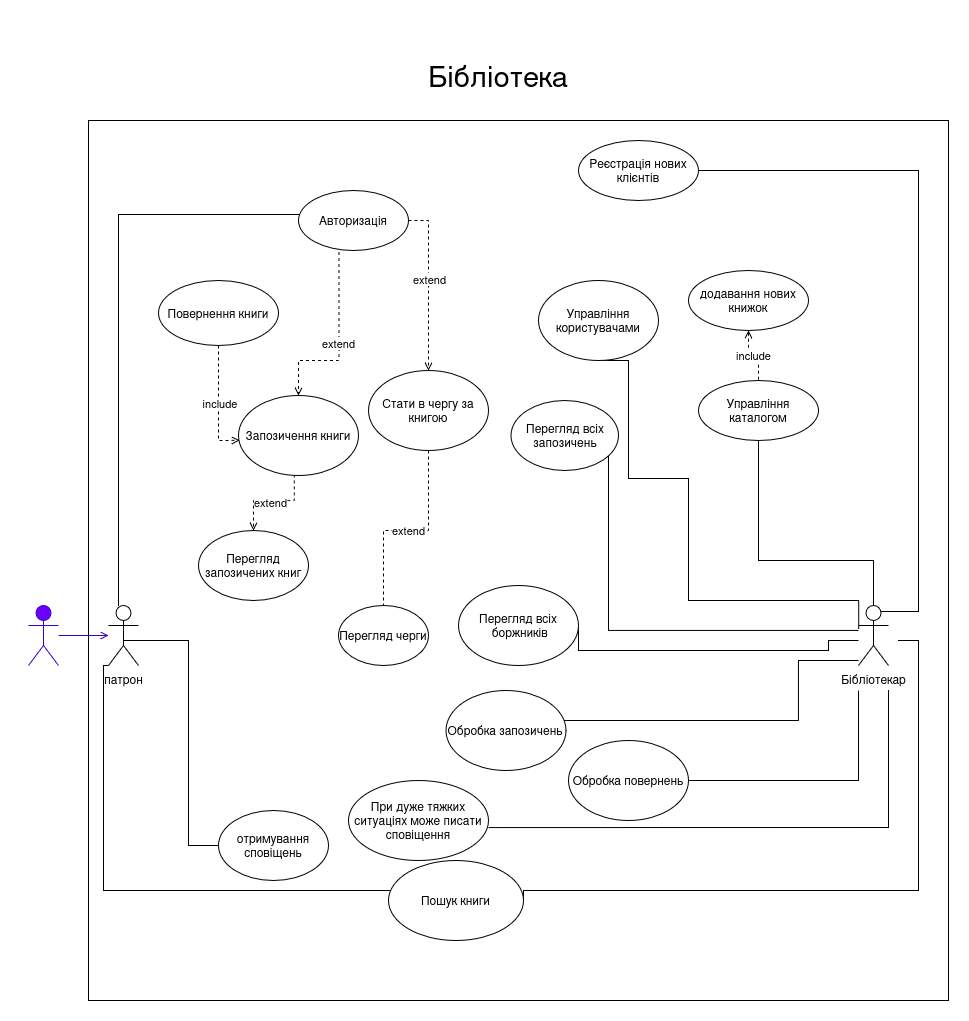

The diagram above was exported from draw.io. Its source (the exported page's mxGraphModel, read from the mxfile embedded in the PNG):
<mxGraphModel dx="2013" dy="2286" grid="1" gridSize="10" guides="1" tooltips="1" connect="1" arrows="1" fold="1" page="1" pageScale="1" pageWidth="850" pageHeight="1100" math="0" shadow="0">
  <root>
    <mxCell id="0" />
    <mxCell id="1" parent="0" />
    <mxCell id="HsxLuymKula1hNhKrP8J-5" value="" style="rounded=0;whiteSpace=wrap;html=1;" parent="1" vertex="1">
      <mxGeometry x="80" y="-80" width="860" height="880" as="geometry" />
    </mxCell>
    <mxCell id="GjNqI5lGhZg9Z-AseWuN-24" style="edgeStyle=orthogonalEdgeStyle;rounded=0;orthogonalLoop=1;jettySize=auto;html=1;exitX=0;exitY=1;exitDx=0;exitDy=0;exitPerimeter=0;endArrow=none;endFill=0;" parent="1" source="GjNqI5lGhZg9Z-AseWuN-1" target="GjNqI5lGhZg9Z-AseWuN-25" edge="1">
      <mxGeometry relative="1" as="geometry">
        <mxPoint x="30" y="490" as="targetPoint" />
        <Array as="points">
          <mxPoint x="95" y="465" />
          <mxPoint x="95" y="690" />
        </Array>
      </mxGeometry>
    </mxCell>
    <mxCell id="GjNqI5lGhZg9Z-AseWuN-35" style="edgeStyle=orthogonalEdgeStyle;rounded=0;orthogonalLoop=1;jettySize=auto;html=1;entryX=1;entryY=0.5;entryDx=0;entryDy=0;endArrow=none;endFill=0;exitX=0.75;exitY=0.1;exitDx=0;exitDy=0;exitPerimeter=0;" parent="1" source="GjNqI5lGhZg9Z-AseWuN-2" target="GjNqI5lGhZg9Z-AseWuN-34" edge="1">
      <mxGeometry relative="1" as="geometry">
        <mxPoint x="330.0000000000132" y="90" as="targetPoint" />
        <Array as="points">
          <mxPoint x="910" y="411" />
          <mxPoint x="910" y="-30" />
        </Array>
      </mxGeometry>
    </mxCell>
    <mxCell id="GjNqI5lGhZg9Z-AseWuN-46" value="extend" style="edgeStyle=orthogonalEdgeStyle;rounded=0;orthogonalLoop=1;jettySize=auto;html=1;entryX=0.5;entryY=0;entryDx=0;entryDy=0;exitX=0.368;exitY=1.025;exitDx=0;exitDy=0;endArrow=open;endFill=0;exitPerimeter=0;startArrow=none;startFill=0;dashed=1;" parent="1" source="GjNqI5lGhZg9Z-AseWuN-38" target="GjNqI5lGhZg9Z-AseWuN-45" edge="1">
      <mxGeometry relative="1" as="geometry">
        <Array as="points">
          <mxPoint x="331" y="155" />
          <mxPoint x="330" y="160" />
          <mxPoint x="290" y="160" />
        </Array>
        <mxPoint x="310" y="-10" as="sourcePoint" />
        <mxPoint x="240" y="250" as="targetPoint" />
      </mxGeometry>
    </mxCell>
    <mxCell id="GjNqI5lGhZg9Z-AseWuN-49" style="edgeStyle=orthogonalEdgeStyle;rounded=0;orthogonalLoop=1;jettySize=auto;html=1;endArrow=open;endFill=0;entryX=0.5;entryY=0;entryDx=0;entryDy=0;startArrow=none;startFill=0;dashed=1;" parent="1" source="GjNqI5lGhZg9Z-AseWuN-38" target="GjNqI5lGhZg9Z-AseWuN-50" edge="1">
      <mxGeometry relative="1" as="geometry">
        <mxPoint x="340" y="450" as="targetPoint" />
        <mxPoint x="407.8399999999999" y="107.36000000000001" as="sourcePoint" />
        <Array as="points">
          <mxPoint x="420" y="20" />
        </Array>
      </mxGeometry>
    </mxCell>
    <mxCell id="GcuNMAIIVRMwJ8Ae6-gA-3" value="extend" style="edgeLabel;html=1;align=center;verticalAlign=middle;resizable=0;points=[];" connectable="0" vertex="1" parent="GjNqI5lGhZg9Z-AseWuN-49">
      <mxGeometry x="-0.087" relative="1" as="geometry">
        <mxPoint as="offset" />
      </mxGeometry>
    </mxCell>
    <mxCell id="GjNqI5lGhZg9Z-AseWuN-60" style="edgeStyle=orthogonalEdgeStyle;rounded=0;orthogonalLoop=1;jettySize=auto;html=1;endArrow=none;endFill=0;entryX=0;entryY=0.5;entryDx=0;entryDy=0;exitX=0.5;exitY=0.5;exitDx=0;exitDy=0;exitPerimeter=0;" parent="1" source="GjNqI5lGhZg9Z-AseWuN-1" target="GjNqI5lGhZg9Z-AseWuN-61" edge="1">
      <mxGeometry relative="1" as="geometry">
        <mxPoint x="252.5" y="590" as="targetPoint" />
        <mxPoint x="147.5" y="440" as="sourcePoint" />
        <Array as="points">
          <mxPoint x="115" y="440" />
          <mxPoint x="180" y="440" />
          <mxPoint x="180" y="645" />
        </Array>
      </mxGeometry>
    </mxCell>
    <mxCell id="GcuNMAIIVRMwJ8Ae6-gA-2" style="edgeStyle=orthogonalEdgeStyle;rounded=0;orthogonalLoop=1;jettySize=auto;html=1;entryX=0.006;entryY=0.398;entryDx=0;entryDy=0;endArrow=none;endFill=0;entryPerimeter=0;" edge="1" parent="1" source="GjNqI5lGhZg9Z-AseWuN-1" target="GjNqI5lGhZg9Z-AseWuN-38">
      <mxGeometry relative="1" as="geometry">
        <Array as="points">
          <mxPoint x="110" y="14" />
        </Array>
      </mxGeometry>
    </mxCell>
    <mxCell id="GjNqI5lGhZg9Z-AseWuN-1" value="патрон" style="shape=umlActor;verticalLabelPosition=bottom;verticalAlign=top;html=1;outlineConnect=0;" parent="1" vertex="1">
      <mxGeometry x="100" y="405" width="30" height="60" as="geometry" />
    </mxCell>
    <mxCell id="GjNqI5lGhZg9Z-AseWuN-51" style="edgeStyle=orthogonalEdgeStyle;rounded=0;orthogonalLoop=1;jettySize=auto;html=1;endArrow=none;endFill=0;entryX=0.5;entryY=1;entryDx=0;entryDy=0;exitX=0.5;exitY=0;exitDx=0;exitDy=0;exitPerimeter=0;" parent="1" edge="1" target="GjNqI5lGhZg9Z-AseWuN-52" source="GjNqI5lGhZg9Z-AseWuN-2">
      <mxGeometry relative="1" as="geometry">
        <mxPoint x="690" y="180" as="targetPoint" />
        <mxPoint x="849.9999999999995" y="395.0588235294117" as="sourcePoint" />
        <Array as="points">
          <mxPoint x="865" y="360" />
          <mxPoint x="750" y="360" />
        </Array>
      </mxGeometry>
    </mxCell>
    <mxCell id="GjNqI5lGhZg9Z-AseWuN-53" style="edgeStyle=orthogonalEdgeStyle;rounded=0;orthogonalLoop=1;jettySize=auto;html=1;endArrow=none;endFill=0;entryX=0.5;entryY=1;entryDx=0;entryDy=0;" parent="1" edge="1" target="GjNqI5lGhZg9Z-AseWuN-54">
      <mxGeometry relative="1" as="geometry">
        <mxPoint x="627.0000000000002" y="250.00000000000009" as="targetPoint" />
        <Array as="points">
          <mxPoint x="850" y="400" />
          <mxPoint x="680" y="400" />
          <mxPoint x="680" y="278" />
          <mxPoint x="620" y="278" />
          <mxPoint x="620" y="160" />
        </Array>
        <mxPoint x="850.2399999999996" y="428.08" as="sourcePoint" />
      </mxGeometry>
    </mxCell>
    <mxCell id="GjNqI5lGhZg9Z-AseWuN-55" style="edgeStyle=orthogonalEdgeStyle;rounded=0;orthogonalLoop=1;jettySize=auto;html=1;endArrow=none;endFill=0;" parent="1" source="GjNqI5lGhZg9Z-AseWuN-2" target="GjNqI5lGhZg9Z-AseWuN-56" edge="1">
      <mxGeometry relative="1" as="geometry">
        <mxPoint x="650" y="480" as="targetPoint" />
        <Array as="points">
          <mxPoint x="600" y="430" />
        </Array>
      </mxGeometry>
    </mxCell>
    <mxCell id="GjNqI5lGhZg9Z-AseWuN-65" style="edgeStyle=orthogonalEdgeStyle;rounded=0;orthogonalLoop=1;jettySize=auto;html=1;entryX=1;entryY=0.5;entryDx=0;entryDy=0;endArrow=none;endFill=0;" parent="1" source="GjNqI5lGhZg9Z-AseWuN-2" target="GjNqI5lGhZg9Z-AseWuN-64" edge="1">
      <mxGeometry relative="1" as="geometry">
        <Array as="points">
          <mxPoint x="820" y="440" />
          <mxPoint x="820" y="450" />
          <mxPoint x="570" y="450" />
        </Array>
      </mxGeometry>
    </mxCell>
    <mxCell id="HsxLuymKula1hNhKrP8J-7" style="edgeStyle=orthogonalEdgeStyle;rounded=0;orthogonalLoop=1;jettySize=auto;html=1;entryX=1;entryY=0.5;entryDx=0;entryDy=0;endArrow=none;endFill=0;" parent="1" target="GjNqI5lGhZg9Z-AseWuN-25" edge="1">
      <mxGeometry relative="1" as="geometry">
        <mxPoint x="890" y="440" as="sourcePoint" />
        <Array as="points">
          <mxPoint x="910" y="440" />
          <mxPoint x="910" y="690" />
          <mxPoint x="515" y="690" />
        </Array>
      </mxGeometry>
    </mxCell>
    <mxCell id="HsxLuymKula1hNhKrP8J-12" style="edgeStyle=orthogonalEdgeStyle;rounded=0;orthogonalLoop=1;jettySize=auto;html=1;endArrow=none;endFill=0;entryX=1;entryY=0.588;entryDx=0;entryDy=0;entryPerimeter=0;" edge="1" parent="1" target="GcuNMAIIVRMwJ8Ae6-gA-9">
      <mxGeometry relative="1" as="geometry">
        <mxPoint x="880" y="490" as="sourcePoint" />
        <Array as="points">
          <mxPoint x="880" y="627" />
        </Array>
        <mxPoint x="450" y="645" as="targetPoint" />
      </mxGeometry>
    </mxCell>
    <mxCell id="HsxLuymKula1hNhKrP8J-14" style="edgeStyle=orthogonalEdgeStyle;rounded=0;orthogonalLoop=1;jettySize=auto;html=1;endArrow=none;endFill=0;" parent="1" source="GjNqI5lGhZg9Z-AseWuN-2" target="HsxLuymKula1hNhKrP8J-15" edge="1">
      <mxGeometry relative="1" as="geometry">
        <mxPoint x="809.9999999999995" y="580" as="targetPoint" />
        <mxPoint x="850" y="470" as="sourcePoint" />
        <Array as="points">
          <mxPoint x="790" y="460" />
          <mxPoint x="790" y="520" />
        </Array>
      </mxGeometry>
    </mxCell>
    <mxCell id="GjNqI5lGhZg9Z-AseWuN-2" value="Бібліотекар" style="shape=umlActor;verticalLabelPosition=bottom;verticalAlign=top;html=1;outlineConnect=0;" parent="1" vertex="1">
      <mxGeometry x="850" y="405" width="30" height="60" as="geometry" />
    </mxCell>
    <mxCell id="GjNqI5lGhZg9Z-AseWuN-25" value="Пошук книги" style="ellipse;whiteSpace=wrap;html=1;" parent="1" vertex="1">
      <mxGeometry x="380" y="660" width="135" height="80" as="geometry" />
    </mxCell>
    <mxCell id="GjNqI5lGhZg9Z-AseWuN-59" style="edgeStyle=orthogonalEdgeStyle;rounded=0;orthogonalLoop=1;jettySize=auto;html=1;entryX=0.5;entryY=0;entryDx=0;entryDy=0;endArrow=open;endFill=0;exitX=0.465;exitY=0.986;exitDx=0;exitDy=0;exitPerimeter=0;dashed=1;" parent="1" source="GjNqI5lGhZg9Z-AseWuN-45" target="GjNqI5lGhZg9Z-AseWuN-41" edge="1">
      <mxGeometry relative="1" as="geometry">
        <Array as="points">
          <mxPoint x="286" y="300" />
          <mxPoint x="245" y="300" />
        </Array>
      </mxGeometry>
    </mxCell>
    <mxCell id="GcuNMAIIVRMwJ8Ae6-gA-4" value="extend" style="edgeLabel;html=1;align=center;verticalAlign=middle;resizable=0;points=[];" connectable="0" vertex="1" parent="GjNqI5lGhZg9Z-AseWuN-59">
      <mxGeometry x="0.0291" y="1" relative="1" as="geometry">
        <mxPoint as="offset" />
      </mxGeometry>
    </mxCell>
    <mxCell id="GjNqI5lGhZg9Z-AseWuN-34" value="&lt;div&gt;Реєстрація нових клієнтів&lt;/div&gt;" style="ellipse;whiteSpace=wrap;html=1;" parent="1" vertex="1">
      <mxGeometry x="570" y="-60" width="120" height="60" as="geometry" />
    </mxCell>
    <mxCell id="GjNqI5lGhZg9Z-AseWuN-38" value="Авторизація" style="ellipse;whiteSpace=wrap;html=1;" parent="1" vertex="1">
      <mxGeometry x="290" y="-10" width="110" height="60" as="geometry" />
    </mxCell>
    <mxCell id="GjNqI5lGhZg9Z-AseWuN-41" value="Перегляд запозичених книг" style="ellipse;whiteSpace=wrap;html=1;" parent="1" vertex="1">
      <mxGeometry x="190" y="330" width="110" height="70" as="geometry" />
    </mxCell>
    <mxCell id="GjNqI5lGhZg9Z-AseWuN-45" value="Запозичення книги" style="ellipse;whiteSpace=wrap;html=1;" parent="1" vertex="1">
      <mxGeometry x="230" y="195" width="120" height="80" as="geometry" />
    </mxCell>
    <mxCell id="GjNqI5lGhZg9Z-AseWuN-58" value="&amp;nbsp;include" style="edgeStyle=orthogonalEdgeStyle;rounded=0;orthogonalLoop=1;jettySize=auto;html=1;endArrow=open;endFill=0;exitX=0.5;exitY=1;exitDx=0;exitDy=0;startArrow=none;startFill=0;entryX=0.011;entryY=0.557;entryDx=0;entryDy=0;entryPerimeter=0;dashed=1;" parent="1" source="GjNqI5lGhZg9Z-AseWuN-48" target="GjNqI5lGhZg9Z-AseWuN-45" edge="1">
      <mxGeometry relative="1" as="geometry">
        <mxPoint x="290" y="20" as="targetPoint" />
        <Array as="points">
          <mxPoint x="210" y="240" />
          <mxPoint x="220" y="240" />
        </Array>
        <mxPoint x="222.0000000000001" y="80.00000000000023" as="sourcePoint" />
      </mxGeometry>
    </mxCell>
    <mxCell id="GjNqI5lGhZg9Z-AseWuN-48" value="Повернення книги" style="ellipse;whiteSpace=wrap;html=1;" parent="1" vertex="1">
      <mxGeometry x="150" y="80" width="120" height="65" as="geometry" />
    </mxCell>
    <mxCell id="GjNqI5lGhZg9Z-AseWuN-66" value="extend" style="edgeStyle=orthogonalEdgeStyle;rounded=0;orthogonalLoop=1;jettySize=auto;html=1;endArrow=none;endFill=0;dashed=1;" parent="1" source="GjNqI5lGhZg9Z-AseWuN-50" target="GjNqI5lGhZg9Z-AseWuN-67" edge="1">
      <mxGeometry relative="1" as="geometry">
        <mxPoint x="320" y="530" as="targetPoint" />
        <Array as="points">
          <mxPoint x="420" y="330" />
          <mxPoint x="375" y="330" />
        </Array>
      </mxGeometry>
    </mxCell>
    <mxCell id="GjNqI5lGhZg9Z-AseWuN-50" value="Стати в чергу за книгою" style="ellipse;whiteSpace=wrap;html=1;" parent="1" vertex="1">
      <mxGeometry x="360" y="170" width="120" height="80" as="geometry" />
    </mxCell>
    <mxCell id="GjNqI5lGhZg9Z-AseWuN-52" value="Управління каталогом" style="ellipse;whiteSpace=wrap;html=1;" parent="1" vertex="1">
      <mxGeometry x="690" y="180" width="120" height="60" as="geometry" />
    </mxCell>
    <mxCell id="GjNqI5lGhZg9Z-AseWuN-54" value="Управління користувачами" style="ellipse;whiteSpace=wrap;html=1;" parent="1" vertex="1">
      <mxGeometry x="530" y="80" width="120" height="80" as="geometry" />
    </mxCell>
    <mxCell id="GjNqI5lGhZg9Z-AseWuN-56" value="Перегляд всіх запозичень" style="ellipse;whiteSpace=wrap;html=1;" parent="1" vertex="1">
      <mxGeometry x="502.5" y="200" width="107.5" height="70" as="geometry" />
    </mxCell>
    <mxCell id="GjNqI5lGhZg9Z-AseWuN-61" value="отримування сповіщень" style="ellipse;whiteSpace=wrap;html=1;" parent="1" vertex="1">
      <mxGeometry x="210" y="610" width="110" height="70" as="geometry" />
    </mxCell>
    <mxCell id="GjNqI5lGhZg9Z-AseWuN-64" value="Перегляд всіх&lt;br&gt;&amp;nbsp;боржників" style="ellipse;whiteSpace=wrap;html=1;" parent="1" vertex="1">
      <mxGeometry x="450" y="385" width="120" height="80" as="geometry" />
    </mxCell>
    <mxCell id="GjNqI5lGhZg9Z-AseWuN-67" value="Перегляд черги" style="ellipse;whiteSpace=wrap;html=1;" parent="1" vertex="1">
      <mxGeometry x="330" y="405" width="90" height="60" as="geometry" />
    </mxCell>
    <mxCell id="HsxLuymKula1hNhKrP8J-10" value="&lt;font style=&quot;font-size: 29px;&quot;&gt;Бібліотека&lt;/font&gt;" style="text;html=1;whiteSpace=wrap;strokeColor=none;fillColor=none;align=center;verticalAlign=middle;rounded=0;" parent="1" vertex="1">
      <mxGeometry x="380" y="-180" width="220" height="110" as="geometry" />
    </mxCell>
    <mxCell id="HsxLuymKula1hNhKrP8J-15" value="Обробка запозичень" style="ellipse;whiteSpace=wrap;html=1;" parent="1" vertex="1">
      <mxGeometry x="437.49999999999955" y="490" width="120" height="80" as="geometry" />
    </mxCell>
    <mxCell id="HsxLuymKula1hNhKrP8J-17" style="edgeStyle=orthogonalEdgeStyle;rounded=0;orthogonalLoop=1;jettySize=auto;html=1;endArrow=none;endFill=0;" edge="1" parent="1" source="HsxLuymKula1hNhKrP8J-16">
      <mxGeometry relative="1" as="geometry">
        <mxPoint x="850" y="490" as="targetPoint" />
      </mxGeometry>
    </mxCell>
    <mxCell id="HsxLuymKula1hNhKrP8J-16" value="Обробка повернень" style="ellipse;whiteSpace=wrap;html=1;" vertex="1" parent="1">
      <mxGeometry x="560" y="540" width="120" height="80" as="geometry" />
    </mxCell>
    <mxCell id="nKOUYWXWyibEI6kPI1or-4" style="edgeStyle=orthogonalEdgeStyle;rounded=0;orthogonalLoop=1;jettySize=auto;html=1;exitX=0.5;exitY=1;exitDx=0;exitDy=0;entryX=0.5;entryY=0;entryDx=0;entryDy=0;endArrow=none;endFill=0;startArrow=open;startFill=0;dashed=1;" edge="1" parent="1" source="nKOUYWXWyibEI6kPI1or-3" target="GjNqI5lGhZg9Z-AseWuN-52">
      <mxGeometry relative="1" as="geometry" />
    </mxCell>
    <mxCell id="nKOUYWXWyibEI6kPI1or-5" value="include" style="edgeLabel;html=1;align=center;verticalAlign=middle;resizable=0;points=[];" vertex="1" connectable="0" parent="nKOUYWXWyibEI6kPI1or-4">
      <mxGeometry x="-0.0333" y="1" relative="1" as="geometry">
        <mxPoint as="offset" />
      </mxGeometry>
    </mxCell>
    <mxCell id="nKOUYWXWyibEI6kPI1or-3" value="&lt;div&gt;додавання нових книжок&lt;/div&gt;" style="ellipse;whiteSpace=wrap;html=1;" vertex="1" parent="1">
      <mxGeometry x="680" y="70" width="120" height="60" as="geometry" />
    </mxCell>
    <mxCell id="GcuNMAIIVRMwJ8Ae6-gA-8" style="edgeStyle=orthogonalEdgeStyle;rounded=0;orthogonalLoop=1;jettySize=auto;html=1;endArrow=open;endFill=0;fillColor=#6a00ff;strokeColor=#3700CC;" edge="1" parent="1" source="GcuNMAIIVRMwJ8Ae6-gA-5" target="GjNqI5lGhZg9Z-AseWuN-1">
      <mxGeometry relative="1" as="geometry" />
    </mxCell>
    <mxCell id="GcuNMAIIVRMwJ8Ae6-gA-5" value="боржник" style="shape=umlActor;verticalLabelPosition=bottom;verticalAlign=top;html=1;outlineConnect=0;fillColor=#6a00ff;fontColor=#ffffff;strokeColor=#3700CC;" vertex="1" parent="1">
      <mxGeometry x="20" y="405" width="30" height="60" as="geometry" />
    </mxCell>
    <mxCell id="GcuNMAIIVRMwJ8Ae6-gA-9" value="При дуже тяжких ситуаціях може писати сповіщення" style="ellipse;whiteSpace=wrap;html=1;" vertex="1" parent="1">
      <mxGeometry x="340" y="580" width="140" height="80" as="geometry" />
    </mxCell>
  </root>
</mxGraphModel>